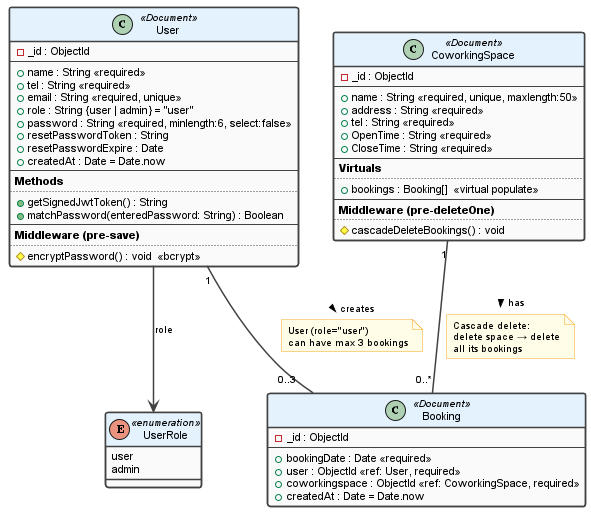

The diagram above was rendered by PlantUML. Its source (embedded in the PNG):
@startuml Coworking_Space_Class_Diagram

' ========================================================
'  Coworking Space Booking System — Class Diagram
'  (UML Profile for Mongoose Models)
'  Project : be-project-68-cucode
'  Date    : March 2026
' ========================================================

skinparam backgroundColor #FFFFFF
skinparam shadowing false
skinparam defaultFontName "Arial"
skinparam defaultFontSize 12

skinparam class {
    BackgroundColor #FAFAFA
    BorderColor #424242
    HeaderBackgroundColor #E3F2FD
    HeaderFontColor #0D47A1
    FontSize 12
    AttributeFontSize 11
    StereotypeFontSize 10
    BorderThickness 1.5
}

skinparam arrow {
    Color #424242
    FontSize 10
    Thickness 1.5
}

skinparam note {
    BackgroundColor #FFFDE7
    BorderColor #F9A825
    FontSize 10
}

' ───────── Class: User ─────────
class User <<Document>> {
    - _id : ObjectId
    --
    + name : String <<required>>
    + tel : String <<required>>
    + email : String <<required, unique>>
    + role : String {user | admin} = "user"
    + password : String <<required, minlength:6, select:false>>
    + resetPasswordToken : String
    + resetPasswordExpire : Date
    + createdAt : Date = Date.now
    --
    **Methods**
    ..
    + getSignedJwtToken() : String
    + matchPassword(enteredPassword: String) : Boolean
    --
    **Middleware (pre-save)**
    ..
    # encryptPassword() : void  <<bcrypt>>
}

' ───────── Class: CoworkingSpace ─────────
class CoworkingSpace <<Document>> {
    - _id : ObjectId
    --
    + name : String <<required, unique, maxlength:50>>
    + address : String <<required>>
    + tel : String <<required>>
    + OpenTime : String <<required>>
    + CloseTime : String <<required>>
    --
    **Virtuals**
    ..
    + bookings : Booking[]  <<virtual populate>>
    --
    **Middleware (pre-deleteOne)**
    ..
    # cascadeDeleteBookings() : void
}

' ───────── Class: Booking ─────────
class Booking <<Document>> {
    - _id : ObjectId
    --
    + bookingDate : Date <<required>>
    + user : ObjectId <<ref: User, required>>
    + coworkingspace : ObjectId <<ref: CoworkingSpace, required>>
    + createdAt : Date = Date.now
}

' ───────── Relationships ─────────
User "1" -- "0..3" Booking : creates >
note on link
  User (role="user")
  can have max 3 bookings
end note

CoworkingSpace "1" -- "0..*" Booking : has >
note on link
  Cascade delete:
  delete space → delete
  all its bookings
end note

' ───────── Enum ─────────
enum UserRole <<enumeration>> {
    user
    admin
}

User --> UserRole : role

@enduml